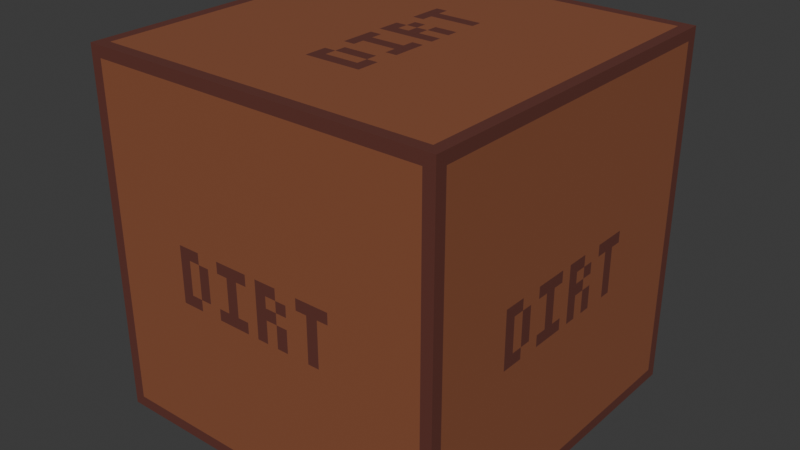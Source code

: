 # Source: Place_holder_dirt.blend  (saved by Blender 4.2.66; exported with 4.5.12 LTS)
import bpy
from mathutils import Matrix  # noqa: F401  (used for matrix-valued properties, if any)

bpy.ops.wm.read_factory_settings(use_empty=True)
scene = bpy.context.scene
scene.name = 'Scene'

# ---- collections
col_collection = bpy.data.collections.new('Collection'); scene.collection.children.link(col_collection)

# ---- images (referenced by path relative to the original .blend; pixels are not part of the script)
import os
ASSET_DIR = os.environ.get("B2B_ASSET_DIR", "")  # directory of the original .blend (textures are referenced by path, not embedded)
HERE = os.path.dirname(os.path.abspath(__file__))  # packed textures are extracted next to this script under _unpacked/

def load_image(name, relpath, width, height, colorspace="sRGB"):
    """Load a texture the original file referenced (path relative to the .blend, or extracted next to this script)."""
    p = next((c for c in (os.path.join(HERE, relpath), os.path.join(ASSET_DIR, relpath)) if relpath and os.path.exists(c)), "")
    if p:
        img = bpy.data.images.load(p, check_existing=True)
        img.name = name
    else:  # same state as the original file: an image datablock whose file is absent (Cycles renders it pink)
        img = bpy.data.images.new(name, width, height)
        img.source = "FILE"
        img.filepath = "//" + (relpath or name)
    img.colorspace_settings.name = colorspace
    return img
img_place_holder_aseprite = load_image('Place_holder.aseprite', '_unpacked/Place_holder.e101e8b6.png', 64, 32, 'sRGB')

# ---- materials (node trees are filled in below, after node groups)
mat_material_003 = bpy.data.materials.new('Material.003')

# ---- material node trees
mat_material_003.use_nodes = True; mat_material_003.node_tree.nodes.clear()
_N = mat_material_003.node_tree.nodes; _L = mat_material_003.node_tree.links
n0 = _N.new('ShaderNodeBsdfPrincipled'); n0.name = 'Principled BSDF'; n0.location = (10, 300)
n1 = _N.new('ShaderNodeOutputMaterial'); n1.name = 'Material Output'; n1.location = (300, 300)
n2 = _N.new('ShaderNodeTexImage'); n2.name = 'Image Texture'; n2.location = (-280, 275)
n2.image = img_place_holder_aseprite
n2.interpolation = 'Closest'
_L.new(n0.outputs[0], n1.inputs[0])
_L.new(n2.outputs[0], n0.inputs[0])
n1.is_active_output = True

# ---- world
world_world = bpy.data.worlds.new('World'); scene.world = world_world
world_world.use_nodes = True; world_world.node_tree.nodes.clear()
_N = world_world.node_tree.nodes; _L = world_world.node_tree.links
n0 = _N.new('ShaderNodeOutputWorld'); n0.name = 'World Output'; n0.location = (300, 300)
n1 = _N.new('ShaderNodeBackground'); n1.name = 'Background'; n1.location = (10, 300)
n1.inputs[0].default_value = (0.05088, 0.05088, 0.05088, 1.0)
_L.new(n1.outputs[0], n0.inputs[0])
n0.is_active_output = True
world_world.color = (0.05088, 0.05088, 0.05088)
world_world.sun_shadow_jitter_overblur = 0.0

# ---- meshes
me_cube_001 = bpy.data.meshes.new('Cube.001')
me_cube_001.from_pydata([(-0.5, -0.5, -0.5), (-0.5, -0.5, 0.5), (-0.5, 0.5, -0.5), (-0.5, 0.5, 0.5), (0.5, -0.5, -0.5), (0.5, -0.5, 0.5), (0.5, 0.5, -0.5), (0.5, 0.5, 0.5)], [], [(0, 1, 3, 2), (2, 3, 7, 6), (6, 7, 5, 4), (4, 5, 1, 0), (2, 6, 4, 0), (7, 3, 1, 5)])
_uv = me_cube_001.uv_layers.new(name='UVMap')
_uv.uv.foreach_set('vector', [0.5, 7.069e-05, 0.5, 0.9999, 7.077e-05, 0.9999, 7.069e-05, 7.084e-05, 0.5, 7.069e-05, 0.5, 0.9999, 7.077e-05, 0.9999, 7.069e-05, 7.084e-05, 0.5, 7.069e-05, 0.5, 0.9999, 7.075e-05, 0.9999, 7.071e-05, 7.069e-05, 0.4999, 0.0002, 0.5, 0.9998, 5.001e-05, 0.9998, 4.999e-05, 0.0002, 0.5, 7.075e-05, 0.5, 0.9999, 7.069e-05, 0.9999, 7.067e-05, 7.088e-05, 0.5, 7.057e-05, 0.5, 0.9999, 7.077e-05, 0.9999, 7.069e-05, 7.066e-05])
me_cube_001.materials.append(mat_material_003)
me_cube_001.update()

# ---- objects
ob_dirt_col = bpy.data.objects.new('Dirt-col', me_cube_001)

# ---- transforms, parenting, visibility, modifiers, constraints
ob_dirt_col.location = (0.0, 0.0, 0.0)

# ---- collection membership
col_collection.objects.link(ob_dirt_col)

# ---- scene / render settings (as saved in the file)
scene.frame_start = 1; scene.frame_end = 250; scene.frame_set(0)
scene.render.engine = 'BLENDER_EEVEE_NEXT'
bpy.context.view_layer.update()

# ---- added for rendering (the .blend has no active camera and no usable light): camera, sun
cam_auto = bpy.data.cameras.new('AutoCamera')
cam_auto.lens = 50.0
cam_auto.sensor_width = 36.0
cam_auto.clip_end = 1000.0
ob_auto_camera = bpy.data.objects.new('AutoCamera', cam_auto)
scene.collection.objects.link(ob_auto_camera)
ob_auto_camera.location = (1.60254, -1.92304, 1.28203)
ob_auto_camera.rotation_euler = (1.09748, -7.21219e-08, 0.694738)
scene.camera = ob_auto_camera
light_auto_sun = bpy.data.lights.new('AutoSun', 'SUN')
light_auto_sun.energy = 3.0
light_auto_sun.angle = 0.0523599
ob_auto_sun = bpy.data.objects.new('AutoSun', light_auto_sun)
scene.collection.objects.link(ob_auto_sun)
ob_auto_sun.rotation_euler = (0.872665, 0.174533, 0.523599)
bpy.context.view_layer.update()

